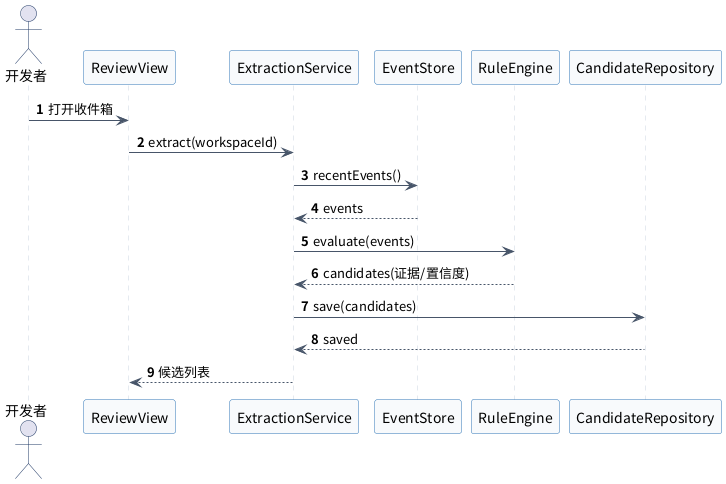

The diagram above was rendered by PlantUML. Its source (embedded in the PNG):
@startuml
skinparam defaultFontName "Noto Sans CJK SC"
skinparam shadowing false
skinparam backgroundColor white
skinparam sequenceArrowColor #475569
skinparam sequenceActorBorderColor #1F3864
skinparam sequenceParticipantBorderColor #2E75B6
skinparam sequenceParticipantBackgroundColor #F8FAFC
skinparam sequenceLifeLineBorderColor #CBD5E1
skinparam sequenceGroupBorderColor #94A3B8
skinparam noteBackgroundColor #FFF7E6
skinparam noteBorderColor #D6B656
autonumber
actor "开发者" as Dev
participant "ReviewView" as UI
participant "ExtractionService" as EX
participant "EventStore" as ES
participant "RuleEngine" as RE
participant "CandidateRepository" as CR
Dev -> UI : 打开收件箱
UI -> EX : extract(workspaceId)
EX -> ES : recentEvents()
ES --> EX : events
EX -> RE : evaluate(events)
RE --> EX : candidates(证据/置信度)
EX -> CR : save(candidates)
CR --> EX : saved
EX --> UI : 候选列表
@enduml